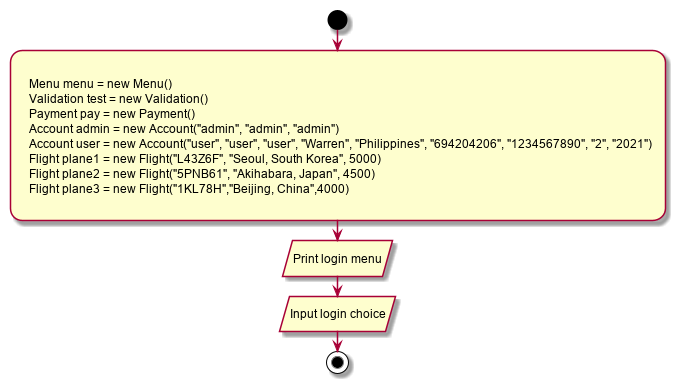

The diagram above was rendered by PlantUML. Its source (embedded in the PNG):
@startuml
start

	:
    Menu menu = new Menu()
    Validation test = new Validation()
    Payment pay = new Payment()
    Account admin = new Account("admin", "admin", "admin")
    Account user = new Account("user", "user", "user", "Warren", "Philippines", "694204206", "1234567890", "2", "2021")
    Flight plane1 = new Flight("L43Z6F", "Seoul, South Korea", 5000)
    Flight plane2 = new Flight("5PNB61", "Akihabara, Japan", 4500)
    Flight plane3 = new Flight("1KL78H","Beijing, China",4000)
    ;



	:Print login menu/
    :Input login choice/

stop
@enduml